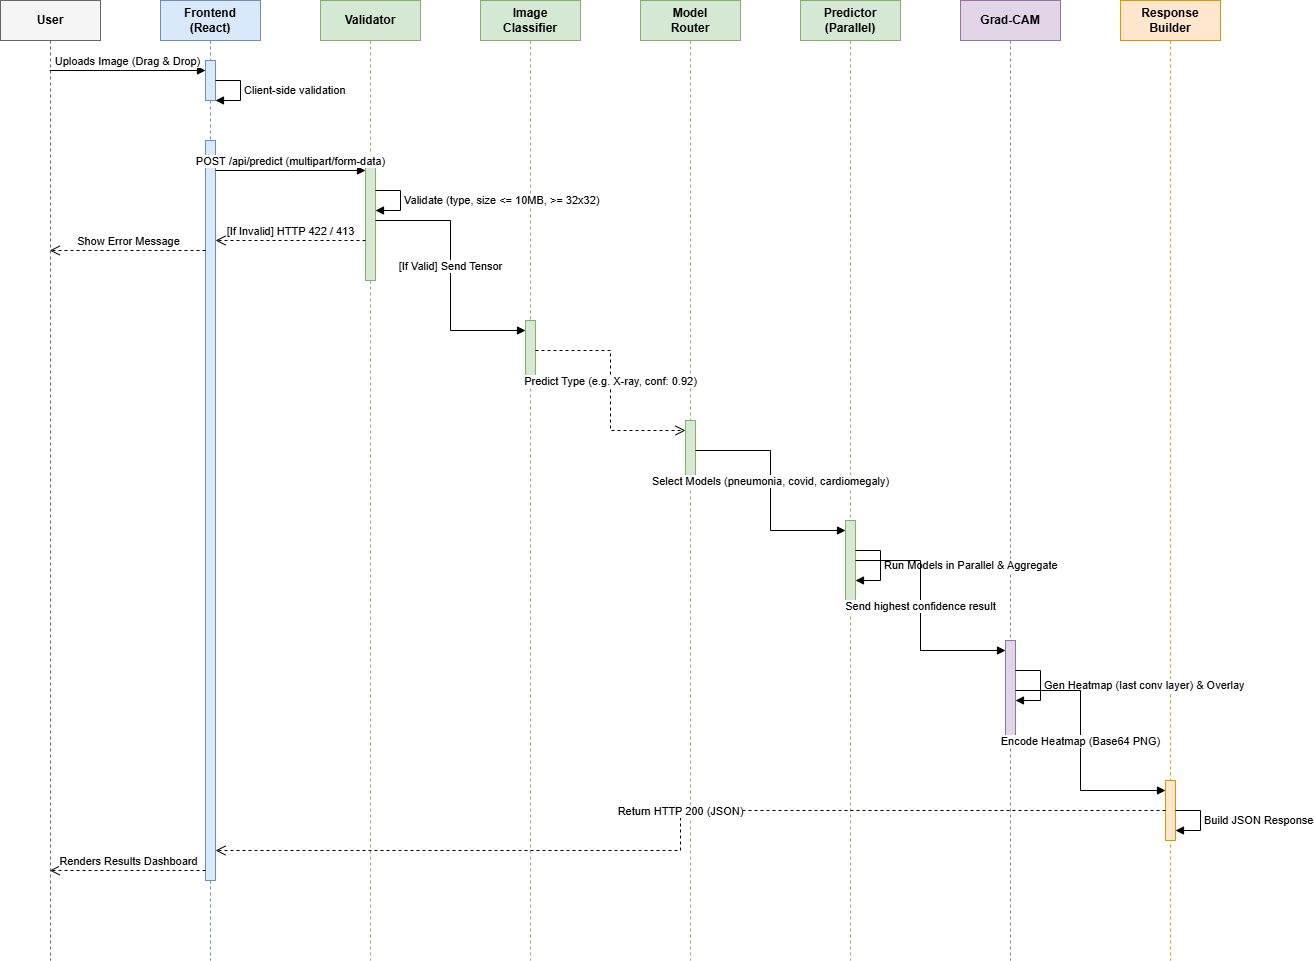

The diagram above was exported from draw.io. Its source (the exported page's mxGraphModel, read from the mxfile embedded in the PNG):
<mxGraphModel dx="1563" dy="899" grid="1" gridSize="10" guides="1" tooltips="1" connect="1" arrows="1" fold="1" page="1" pageScale="1" pageWidth="850" pageHeight="1100" math="0" shadow="0">
  <root>
    <mxCell id="0" />
    <mxCell id="1" parent="0" />
    <mxCell id="6" value="User" style="shape=umlLifeline;perimeter=lifelinePerimeter;whiteSpace=wrap;html=1;container=1;collapsible=0;recursiveResize=0;outlineConnect=0;fillColor=#f5f5f5;strokeColor=#666666;fontStyle=1;size=40;" vertex="1" parent="1">
      <mxGeometry x="60" y="40" width="100" height="960" as="geometry" />
    </mxCell>
    <mxCell id="7" value="Frontend&#10;(React)" style="shape=umlLifeline;perimeter=lifelinePerimeter;whiteSpace=wrap;html=1;container=1;collapsible=0;recursiveResize=0;outlineConnect=0;fillColor=#DAE8FC;strokeColor=#6C8EBF;fontStyle=1;size=40;" vertex="1" parent="1">
      <mxGeometry x="220" y="40" width="100" height="960" as="geometry" />
    </mxCell>
    <mxCell id="8" value="" style="html=1;points=[];perimeter=orthogonalPerimeter;fillColor=#DAE8FC;strokeColor=#6C8EBF;" vertex="1" parent="7">
      <mxGeometry x="45" y="60" width="10" height="40" as="geometry" />
    </mxCell>
    <mxCell id="9" value="" style="html=1;points=[];perimeter=orthogonalPerimeter;fillColor=#DAE8FC;strokeColor=#6C8EBF;" vertex="1" parent="7">
      <mxGeometry x="45" y="140" width="10" height="740" as="geometry" />
    </mxCell>
    <mxCell id="10" value="Validator" style="shape=umlLifeline;perimeter=lifelinePerimeter;whiteSpace=wrap;html=1;container=1;collapsible=0;recursiveResize=0;outlineConnect=0;fillColor=#D5E8D4;strokeColor=#82B366;fontStyle=1;size=40;" vertex="1" parent="1">
      <mxGeometry x="380" y="40" width="100" height="960" as="geometry" />
    </mxCell>
    <mxCell id="11" value="" style="html=1;points=[];perimeter=orthogonalPerimeter;fillColor=#D5E8D4;strokeColor=#82B366;" vertex="1" parent="10">
      <mxGeometry x="45" y="160" width="10" height="120" as="geometry" />
    </mxCell>
    <mxCell id="12" value="Image&#10;Classifier" style="shape=umlLifeline;perimeter=lifelinePerimeter;whiteSpace=wrap;html=1;container=1;collapsible=0;recursiveResize=0;outlineConnect=0;fillColor=#D5E8D4;strokeColor=#82B366;fontStyle=1;size=40;" vertex="1" parent="1">
      <mxGeometry x="540" y="40" width="100" height="960" as="geometry" />
    </mxCell>
    <mxCell id="13" value="" style="html=1;points=[];perimeter=orthogonalPerimeter;fillColor=#D5E8D4;strokeColor=#82B366;" vertex="1" parent="12">
      <mxGeometry x="45" y="320" width="10" height="60" as="geometry" />
    </mxCell>
    <mxCell id="14" value="Model&#10;Router" style="shape=umlLifeline;perimeter=lifelinePerimeter;whiteSpace=wrap;html=1;container=1;collapsible=0;recursiveResize=0;outlineConnect=0;fillColor=#D5E8D4;strokeColor=#82B366;fontStyle=1;size=40;" vertex="1" parent="1">
      <mxGeometry x="700" y="40" width="100" height="960" as="geometry" />
    </mxCell>
    <mxCell id="15" value="" style="html=1;points=[];perimeter=orthogonalPerimeter;fillColor=#D5E8D4;strokeColor=#82B366;" vertex="1" parent="14">
      <mxGeometry x="45" y="420" width="10" height="60" as="geometry" />
    </mxCell>
    <mxCell id="16" value="Predictor&#10;(Parallel)" style="shape=umlLifeline;perimeter=lifelinePerimeter;whiteSpace=wrap;html=1;container=1;collapsible=0;recursiveResize=0;outlineConnect=0;fillColor=#D5E8D4;strokeColor=#82B366;fontStyle=1;size=40;" vertex="1" parent="1">
      <mxGeometry x="860" y="40" width="100" height="960" as="geometry" />
    </mxCell>
    <mxCell id="17" value="" style="html=1;points=[];perimeter=orthogonalPerimeter;fillColor=#D5E8D4;strokeColor=#82B366;" vertex="1" parent="16">
      <mxGeometry x="45" y="520" width="10" height="80" as="geometry" />
    </mxCell>
    <mxCell id="18" value="Grad-CAM" style="shape=umlLifeline;perimeter=lifelinePerimeter;whiteSpace=wrap;html=1;container=1;collapsible=0;recursiveResize=0;outlineConnect=0;fillColor=#E1D5E7;strokeColor=#9673A6;fontStyle=1;size=40;" vertex="1" parent="1">
      <mxGeometry x="1020" y="40" width="100" height="960" as="geometry" />
    </mxCell>
    <mxCell id="19" value="" style="html=1;points=[];perimeter=orthogonalPerimeter;fillColor=#E1D5E7;strokeColor=#9673A6;" vertex="1" parent="18">
      <mxGeometry x="45" y="640" width="10" height="100" as="geometry" />
    </mxCell>
    <mxCell id="20" value="Response&#10;Builder" style="shape=umlLifeline;perimeter=lifelinePerimeter;whiteSpace=wrap;html=1;container=1;collapsible=0;recursiveResize=0;outlineConnect=0;fillColor=#FFE6CC;strokeColor=#D79B00;fontStyle=1;size=40;" vertex="1" parent="1">
      <mxGeometry x="1180" y="40" width="100" height="960" as="geometry" />
    </mxCell>
    <mxCell id="21" value="" style="html=1;points=[];perimeter=orthogonalPerimeter;fillColor=#FFE6CC;strokeColor=#D79B00;" vertex="1" parent="20">
      <mxGeometry x="45" y="780" width="10" height="60" as="geometry" />
    </mxCell>
    <mxCell id="22" value="Uploads Image (Drag &amp; Drop)" style="html=1;verticalAlign=bottom;endArrow=block;edgeStyle=elbowEdgeStyle;elbow=horizontal;curved=0;rounded=0;" edge="1" parent="1" source="6" target="8">
      <mxGeometry relative="1" as="geometry">
        <mxPoint x="110" y="110" as="sourcePoint" />
        <Array as="points">
          <mxPoint x="180" y="110" />
        </Array>
      </mxGeometry>
    </mxCell>
    <mxCell id="23" value="Client-side validation" style="edgeStyle=orthogonalEdgeStyle;html=1;align=left;spacingLeft=2;endArrow=block;rounded=0;" edge="1" parent="1" source="8" target="8">
      <mxGeometry relative="1" as="geometry">
        <mxPoint x="290" y="120" as="sourcePoint" />
        <Array as="points">
          <mxPoint x="300" y="120" />
          <mxPoint x="300" y="140" />
        </Array>
      </mxGeometry>
    </mxCell>
    <mxCell id="24" value="POST /api/predict (multipart/form-data)" style="html=1;verticalAlign=bottom;endArrow=block;edgeStyle=elbowEdgeStyle;elbow=horizontal;curved=0;rounded=0;" edge="1" parent="1" source="9" target="11">
      <mxGeometry relative="1" as="geometry">
        <mxPoint x="280" y="210" as="sourcePoint" />
        <Array as="points">
          <mxPoint x="350" y="210" />
        </Array>
      </mxGeometry>
    </mxCell>
    <mxCell id="25" value="Validate (type, size &lt;= 10MB, &gt;= 32x32)" style="edgeStyle=orthogonalEdgeStyle;html=1;align=left;spacingLeft=2;endArrow=block;rounded=0;" edge="1" parent="1" source="11" target="11">
      <mxGeometry relative="1" as="geometry">
        <mxPoint x="440" y="230" as="sourcePoint" />
        <Array as="points">
          <mxPoint x="460" y="230" />
          <mxPoint x="460" y="250" />
        </Array>
      </mxGeometry>
    </mxCell>
    <mxCell id="26" value="[If Invalid] HTTP 422 / 413" style="html=1;verticalAlign=bottom;endArrow=open;dashed=1;endSize=8;edgeStyle=elbowEdgeStyle;elbow=horizontal;curved=0;rounded=0;" edge="1" parent="1" source="11" target="9">
      <mxGeometry relative="1" as="geometry">
        <mxPoint x="420" y="280" as="sourcePoint" />
        <Array as="points">
          <mxPoint x="350" y="280" />
        </Array>
      </mxGeometry>
    </mxCell>
    <mxCell id="27" value="Show Error Message" style="html=1;verticalAlign=bottom;endArrow=open;dashed=1;endSize=8;edgeStyle=elbowEdgeStyle;elbow=horizontal;curved=0;rounded=0;" edge="1" parent="1" source="9" target="6">
      <mxGeometry relative="1" as="geometry">
        <mxPoint x="270" y="290" as="sourcePoint" />
        <Array as="points">
          <mxPoint x="180" y="290" />
        </Array>
      </mxGeometry>
    </mxCell>
    <mxCell id="28" value="[If Valid] Send Tensor" style="html=1;verticalAlign=bottom;endArrow=block;edgeStyle=elbowEdgeStyle;elbow=horizontal;curved=0;rounded=0;" edge="1" parent="1" source="11" target="13">
      <mxGeometry relative="1" as="geometry">
        <mxPoint x="440" y="370" as="sourcePoint" />
        <Array as="points">
          <mxPoint x="510" y="370" />
        </Array>
      </mxGeometry>
    </mxCell>
    <mxCell id="29" value="Predict Type (e.g. X-ray, conf: 0.92)" style="html=1;verticalAlign=bottom;endArrow=open;dashed=1;endSize=8;edgeStyle=elbowEdgeStyle;elbow=horizontal;curved=0;rounded=0;" edge="1" parent="1" source="13" target="15">
      <mxGeometry relative="1" as="geometry">
        <mxPoint x="590" y="470" as="sourcePoint" />
        <Array as="points">
          <mxPoint x="670" y="470" />
        </Array>
      </mxGeometry>
    </mxCell>
    <mxCell id="30" value="Select Models (pneumonia, covid, cardiomegaly)" style="html=1;verticalAlign=bottom;endArrow=block;edgeStyle=elbowEdgeStyle;elbow=horizontal;curved=0;rounded=0;" edge="1" parent="1" source="15" target="17">
      <mxGeometry relative="1" as="geometry">
        <mxPoint x="760" y="570" as="sourcePoint" />
        <Array as="points">
          <mxPoint x="830" y="570" />
        </Array>
      </mxGeometry>
    </mxCell>
    <mxCell id="31" value="Run Models in Parallel &amp; Aggregate" style="edgeStyle=orthogonalEdgeStyle;html=1;align=left;spacingLeft=2;endArrow=block;rounded=0;" edge="1" parent="1" source="17" target="17">
      <mxGeometry relative="1" as="geometry">
        <mxPoint x="920" y="590" as="sourcePoint" />
        <Array as="points">
          <mxPoint x="940" y="590" />
          <mxPoint x="940" y="620" />
        </Array>
      </mxGeometry>
    </mxCell>
    <mxCell id="32" value="Send highest confidence result" style="html=1;verticalAlign=bottom;endArrow=block;edgeStyle=elbowEdgeStyle;elbow=horizontal;curved=0;rounded=0;" edge="1" parent="1" source="17" target="19">
      <mxGeometry relative="1" as="geometry">
        <mxPoint x="920" y="690" as="sourcePoint" />
        <Array as="points">
          <mxPoint x="980" y="690" />
        </Array>
      </mxGeometry>
    </mxCell>
    <mxCell id="33" value="Gen Heatmap (last conv layer) &amp; Overlay" style="edgeStyle=orthogonalEdgeStyle;html=1;align=left;spacingLeft=2;endArrow=block;rounded=0;" edge="1" parent="1" source="19" target="19">
      <mxGeometry relative="1" as="geometry">
        <mxPoint x="1080" y="710" as="sourcePoint" />
        <Array as="points">
          <mxPoint x="1100" y="710" />
          <mxPoint x="1100" y="740" />
        </Array>
      </mxGeometry>
    </mxCell>
    <mxCell id="34" value="Encode Heatmap (Base64 PNG)" style="html=1;verticalAlign=bottom;endArrow=block;edgeStyle=elbowEdgeStyle;elbow=horizontal;curved=0;rounded=0;" edge="1" parent="1" source="19" target="21">
      <mxGeometry relative="1" as="geometry">
        <mxPoint x="1080" y="830" as="sourcePoint" />
        <Array as="points">
          <mxPoint x="1140" y="830" />
        </Array>
      </mxGeometry>
    </mxCell>
    <mxCell id="35" value="Build JSON Response" style="edgeStyle=orthogonalEdgeStyle;html=1;align=left;spacingLeft=2;endArrow=block;rounded=0;" edge="1" parent="1" source="21" target="21">
      <mxGeometry relative="1" as="geometry">
        <mxPoint x="1240" y="850" as="sourcePoint" />
        <Array as="points">
          <mxPoint x="1260" y="850" />
          <mxPoint x="1260" y="870" />
        </Array>
      </mxGeometry>
    </mxCell>
    <mxCell id="36" value="Return HTTP 200 (JSON)" style="html=1;verticalAlign=bottom;endArrow=open;dashed=1;endSize=8;edgeStyle=elbowEdgeStyle;elbow=horizontal;curved=0;rounded=0;" edge="1" parent="1" source="21" target="9">
      <mxGeometry relative="1" as="geometry">
        <mxPoint x="1180" y="890" as="sourcePoint" />
        <Array as="points">
          <mxPoint x="740" y="890" />
        </Array>
      </mxGeometry>
    </mxCell>
    <mxCell id="37" value="Renders Results Dashboard" style="html=1;verticalAlign=bottom;endArrow=open;dashed=1;endSize=8;edgeStyle=elbowEdgeStyle;elbow=horizontal;curved=0;rounded=0;" edge="1" parent="1" source="9" target="6">
      <mxGeometry relative="1" as="geometry">
        <mxPoint x="270" y="910" as="sourcePoint" />
        <Array as="points">
          <mxPoint x="180" y="910" />
        </Array>
      </mxGeometry>
    </mxCell>
  </root>
</mxGraphModel>